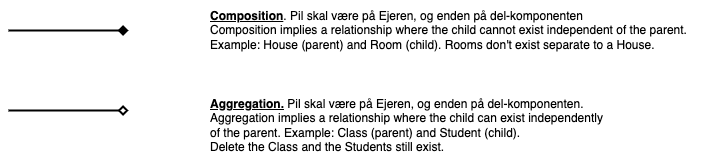

The diagram above was exported from draw.io. Its source (the exported page's mxGraphModel, read from the mxfile embedded in the PNG):
<mxGraphModel dx="1726" dy="1083" grid="1" gridSize="10" guides="1" tooltips="1" connect="1" arrows="1" fold="1" page="1" pageScale="1" pageWidth="827" pageHeight="1169" math="0" shadow="0">
  <root>
    <mxCell id="0" />
    <mxCell id="1" parent="0" />
    <mxCell id="2" value="" style="endArrow=diamond;html=1;strokeColor=default;endFill=1;strokeWidth=2;" parent="1" edge="1">
      <mxGeometry width="50" height="50" relative="1" as="geometry">
        <mxPoint x="80" y="80" as="sourcePoint" />
        <mxPoint x="200" y="80" as="targetPoint" />
      </mxGeometry>
    </mxCell>
    <mxCell id="3" value="&lt;div style=&quot;&quot;&gt;&lt;span style=&quot;background-color: initial;&quot;&gt;&lt;b&gt;&lt;u&gt;Composition&lt;/u&gt;&lt;/b&gt;. Pil skal være på Ejeren, og enden på del-komponenten&lt;br&gt;Composition implies a relationship where the child cannot exist independent of the parent.&amp;nbsp;&lt;/span&gt;&lt;/div&gt;&lt;div style=&quot;&quot;&gt;&lt;span style=&quot;background-color: initial;&quot;&gt;Example: House (parent) and Room (child). Rooms don't exist separate to a House.&lt;br&gt;&lt;/span&gt;&lt;/div&gt;" style="text;html=1;align=left;verticalAlign=middle;resizable=0;points=[];autosize=1;strokeColor=none;fillColor=none;" parent="1" vertex="1">
      <mxGeometry x="280" y="50" width="500" height="60" as="geometry" />
    </mxCell>
    <mxCell id="4" value="" style="endArrow=diamond;html=1;strokeColor=default;endFill=0;strokeWidth=2;" parent="1" edge="1">
      <mxGeometry width="50" height="50" relative="1" as="geometry">
        <mxPoint x="80" y="160" as="sourcePoint" />
        <mxPoint x="200" y="160" as="targetPoint" />
      </mxGeometry>
    </mxCell>
    <mxCell id="5" value="&lt;div style=&quot;&quot;&gt;&lt;span style=&quot;background-color: initial;&quot;&gt;&lt;b&gt;&lt;u&gt;Aggregation.&lt;/u&gt;&lt;/b&gt; Pil skal være på Ejeren, og enden på del-komponenten.&lt;br&gt;Aggregation implies a relationship where the child can exist independently&amp;nbsp;&lt;/span&gt;&lt;/div&gt;&lt;div style=&quot;&quot;&gt;&lt;span style=&quot;background-color: initial;&quot;&gt;of the parent. Example: Class (parent) and Student (child).&amp;nbsp;&lt;/span&gt;&lt;/div&gt;&lt;div style=&quot;&quot;&gt;&lt;span style=&quot;background-color: initial;&quot;&gt;Delete the Class and the Students still exist.&lt;br&gt;&lt;/span&gt;&lt;/div&gt;" style="text;html=1;align=left;verticalAlign=middle;resizable=0;points=[];autosize=1;strokeColor=none;fillColor=none;" parent="1" vertex="1">
      <mxGeometry x="280" y="140" width="420" height="70" as="geometry" />
    </mxCell>
  </root>
</mxGraphModel>